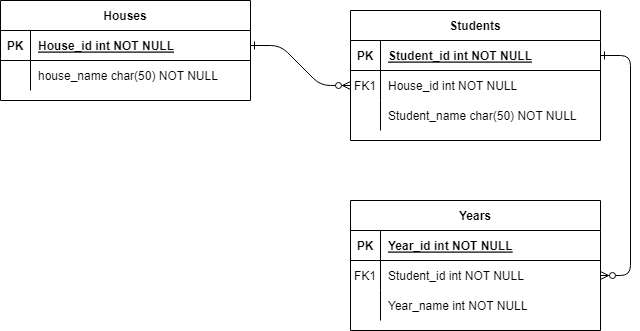

The diagram above was exported from draw.io. Its source (the exported page's mxGraphModel, read from the mxfile embedded in the PNG):
<mxGraphModel dx="1422" dy="794" grid="1" gridSize="10" guides="1" tooltips="1" connect="1" arrows="1" fold="1" page="1" pageScale="1" pageWidth="850" pageHeight="1100" math="0" shadow="0" extFonts="Permanent Marker^https://fonts.googleapis.com/css?family=Permanent+Marker">
  <root>
    <mxCell id="0" />
    <mxCell id="1" parent="0" />
    <mxCell id="C-vyLk0tnHw3VtMMgP7b-1" value="" style="edgeStyle=entityRelationEdgeStyle;endArrow=ERzeroToMany;startArrow=ERone;endFill=1;startFill=0;" parent="1" source="C-vyLk0tnHw3VtMMgP7b-24" target="C-vyLk0tnHw3VtMMgP7b-6" edge="1">
      <mxGeometry width="100" height="100" relative="1" as="geometry">
        <mxPoint x="340" y="720" as="sourcePoint" />
        <mxPoint x="440" y="620" as="targetPoint" />
      </mxGeometry>
    </mxCell>
    <mxCell id="C-vyLk0tnHw3VtMMgP7b-12" value="" style="edgeStyle=entityRelationEdgeStyle;endArrow=ERzeroToMany;startArrow=ERone;endFill=1;startFill=0;" parent="1" source="C-vyLk0tnHw3VtMMgP7b-3" target="C-vyLk0tnHw3VtMMgP7b-17" edge="1">
      <mxGeometry width="100" height="100" relative="1" as="geometry">
        <mxPoint x="400" y="180" as="sourcePoint" />
        <mxPoint x="460" y="205" as="targetPoint" />
      </mxGeometry>
    </mxCell>
    <mxCell id="C-vyLk0tnHw3VtMMgP7b-2" value="Students" style="shape=table;startSize=30;container=1;collapsible=1;childLayout=tableLayout;fixedRows=1;rowLines=0;fontStyle=1;align=center;resizeLast=1;" parent="1" vertex="1">
      <mxGeometry x="450" y="120" width="250" height="130" as="geometry" />
    </mxCell>
    <mxCell id="C-vyLk0tnHw3VtMMgP7b-3" value="" style="shape=partialRectangle;collapsible=0;dropTarget=0;pointerEvents=0;fillColor=none;points=[[0,0.5],[1,0.5]];portConstraint=eastwest;top=0;left=0;right=0;bottom=1;" parent="C-vyLk0tnHw3VtMMgP7b-2" vertex="1">
      <mxGeometry y="30" width="250" height="30" as="geometry" />
    </mxCell>
    <mxCell id="C-vyLk0tnHw3VtMMgP7b-4" value="PK" style="shape=partialRectangle;overflow=hidden;connectable=0;fillColor=none;top=0;left=0;bottom=0;right=0;fontStyle=1;" parent="C-vyLk0tnHw3VtMMgP7b-3" vertex="1">
      <mxGeometry width="30" height="30" as="geometry" />
    </mxCell>
    <mxCell id="C-vyLk0tnHw3VtMMgP7b-5" value="Student_id int NOT NULL " style="shape=partialRectangle;overflow=hidden;connectable=0;fillColor=none;top=0;left=0;bottom=0;right=0;align=left;spacingLeft=6;fontStyle=5;" parent="C-vyLk0tnHw3VtMMgP7b-3" vertex="1">
      <mxGeometry x="30" width="220" height="30" as="geometry" />
    </mxCell>
    <mxCell id="C-vyLk0tnHw3VtMMgP7b-6" value="" style="shape=partialRectangle;collapsible=0;dropTarget=0;pointerEvents=0;fillColor=none;points=[[0,0.5],[1,0.5]];portConstraint=eastwest;top=0;left=0;right=0;bottom=0;" parent="C-vyLk0tnHw3VtMMgP7b-2" vertex="1">
      <mxGeometry y="60" width="250" height="30" as="geometry" />
    </mxCell>
    <mxCell id="C-vyLk0tnHw3VtMMgP7b-7" value="FK1" style="shape=partialRectangle;overflow=hidden;connectable=0;fillColor=none;top=0;left=0;bottom=0;right=0;" parent="C-vyLk0tnHw3VtMMgP7b-6" vertex="1">
      <mxGeometry width="30" height="30" as="geometry" />
    </mxCell>
    <mxCell id="C-vyLk0tnHw3VtMMgP7b-8" value="House_id int NOT NULL" style="shape=partialRectangle;overflow=hidden;connectable=0;fillColor=none;top=0;left=0;bottom=0;right=0;align=left;spacingLeft=6;" parent="C-vyLk0tnHw3VtMMgP7b-6" vertex="1">
      <mxGeometry x="30" width="220" height="30" as="geometry" />
    </mxCell>
    <mxCell id="C-vyLk0tnHw3VtMMgP7b-9" value="" style="shape=partialRectangle;collapsible=0;dropTarget=0;pointerEvents=0;fillColor=none;points=[[0,0.5],[1,0.5]];portConstraint=eastwest;top=0;left=0;right=0;bottom=0;" parent="C-vyLk0tnHw3VtMMgP7b-2" vertex="1">
      <mxGeometry y="90" width="250" height="30" as="geometry" />
    </mxCell>
    <mxCell id="C-vyLk0tnHw3VtMMgP7b-10" value="" style="shape=partialRectangle;overflow=hidden;connectable=0;fillColor=none;top=0;left=0;bottom=0;right=0;" parent="C-vyLk0tnHw3VtMMgP7b-9" vertex="1">
      <mxGeometry width="30" height="30" as="geometry" />
    </mxCell>
    <mxCell id="C-vyLk0tnHw3VtMMgP7b-11" value="Student_name char(50) NOT NULL" style="shape=partialRectangle;overflow=hidden;connectable=0;fillColor=none;top=0;left=0;bottom=0;right=0;align=left;spacingLeft=6;" parent="C-vyLk0tnHw3VtMMgP7b-9" vertex="1">
      <mxGeometry x="30" width="220" height="30" as="geometry" />
    </mxCell>
    <mxCell id="C-vyLk0tnHw3VtMMgP7b-13" value="Years" style="shape=table;startSize=30;container=1;collapsible=1;childLayout=tableLayout;fixedRows=1;rowLines=0;fontStyle=1;align=center;resizeLast=1;" parent="1" vertex="1">
      <mxGeometry x="450" y="310" width="250" height="130" as="geometry" />
    </mxCell>
    <mxCell id="C-vyLk0tnHw3VtMMgP7b-14" value="" style="shape=partialRectangle;collapsible=0;dropTarget=0;pointerEvents=0;fillColor=none;points=[[0,0.5],[1,0.5]];portConstraint=eastwest;top=0;left=0;right=0;bottom=1;" parent="C-vyLk0tnHw3VtMMgP7b-13" vertex="1">
      <mxGeometry y="30" width="250" height="30" as="geometry" />
    </mxCell>
    <mxCell id="C-vyLk0tnHw3VtMMgP7b-15" value="PK" style="shape=partialRectangle;overflow=hidden;connectable=0;fillColor=none;top=0;left=0;bottom=0;right=0;fontStyle=1;" parent="C-vyLk0tnHw3VtMMgP7b-14" vertex="1">
      <mxGeometry width="30" height="30" as="geometry">
        <mxRectangle width="30" height="30" as="alternateBounds" />
      </mxGeometry>
    </mxCell>
    <mxCell id="C-vyLk0tnHw3VtMMgP7b-16" value="Year_id int NOT NULL " style="shape=partialRectangle;overflow=hidden;connectable=0;fillColor=none;top=0;left=0;bottom=0;right=0;align=left;spacingLeft=6;fontStyle=5;" parent="C-vyLk0tnHw3VtMMgP7b-14" vertex="1">
      <mxGeometry x="30" width="220" height="30" as="geometry">
        <mxRectangle width="220" height="30" as="alternateBounds" />
      </mxGeometry>
    </mxCell>
    <mxCell id="C-vyLk0tnHw3VtMMgP7b-17" value="" style="shape=partialRectangle;collapsible=0;dropTarget=0;pointerEvents=0;fillColor=none;points=[[0,0.5],[1,0.5]];portConstraint=eastwest;top=0;left=0;right=0;bottom=0;" parent="C-vyLk0tnHw3VtMMgP7b-13" vertex="1">
      <mxGeometry y="60" width="250" height="30" as="geometry" />
    </mxCell>
    <mxCell id="C-vyLk0tnHw3VtMMgP7b-18" value="FK1" style="shape=partialRectangle;overflow=hidden;connectable=0;fillColor=none;top=0;left=0;bottom=0;right=0;" parent="C-vyLk0tnHw3VtMMgP7b-17" vertex="1">
      <mxGeometry width="30" height="30" as="geometry">
        <mxRectangle width="30" height="30" as="alternateBounds" />
      </mxGeometry>
    </mxCell>
    <mxCell id="C-vyLk0tnHw3VtMMgP7b-19" value="Student_id int NOT NULL" style="shape=partialRectangle;overflow=hidden;connectable=0;fillColor=none;top=0;left=0;bottom=0;right=0;align=left;spacingLeft=6;" parent="C-vyLk0tnHw3VtMMgP7b-17" vertex="1">
      <mxGeometry x="30" width="220" height="30" as="geometry">
        <mxRectangle width="220" height="30" as="alternateBounds" />
      </mxGeometry>
    </mxCell>
    <mxCell id="C-vyLk0tnHw3VtMMgP7b-20" value="" style="shape=partialRectangle;collapsible=0;dropTarget=0;pointerEvents=0;fillColor=none;points=[[0,0.5],[1,0.5]];portConstraint=eastwest;top=0;left=0;right=0;bottom=0;" parent="C-vyLk0tnHw3VtMMgP7b-13" vertex="1">
      <mxGeometry y="90" width="250" height="30" as="geometry" />
    </mxCell>
    <mxCell id="C-vyLk0tnHw3VtMMgP7b-21" value="" style="shape=partialRectangle;overflow=hidden;connectable=0;fillColor=none;top=0;left=0;bottom=0;right=0;" parent="C-vyLk0tnHw3VtMMgP7b-20" vertex="1">
      <mxGeometry width="30" height="30" as="geometry">
        <mxRectangle width="30" height="30" as="alternateBounds" />
      </mxGeometry>
    </mxCell>
    <mxCell id="C-vyLk0tnHw3VtMMgP7b-22" value="Year_name int NOT NULL" style="shape=partialRectangle;overflow=hidden;connectable=0;fillColor=none;top=0;left=0;bottom=0;right=0;align=left;spacingLeft=6;" parent="C-vyLk0tnHw3VtMMgP7b-20" vertex="1">
      <mxGeometry x="30" width="220" height="30" as="geometry">
        <mxRectangle width="220" height="30" as="alternateBounds" />
      </mxGeometry>
    </mxCell>
    <mxCell id="C-vyLk0tnHw3VtMMgP7b-23" value="Houses" style="shape=table;startSize=30;container=1;collapsible=1;childLayout=tableLayout;fixedRows=1;rowLines=0;fontStyle=1;align=center;resizeLast=1;" parent="1" vertex="1">
      <mxGeometry x="100" y="110" width="250" height="100" as="geometry" />
    </mxCell>
    <mxCell id="C-vyLk0tnHw3VtMMgP7b-24" value="" style="shape=partialRectangle;collapsible=0;dropTarget=0;pointerEvents=0;fillColor=none;points=[[0,0.5],[1,0.5]];portConstraint=eastwest;top=0;left=0;right=0;bottom=1;" parent="C-vyLk0tnHw3VtMMgP7b-23" vertex="1">
      <mxGeometry y="30" width="250" height="30" as="geometry" />
    </mxCell>
    <mxCell id="C-vyLk0tnHw3VtMMgP7b-25" value="PK" style="shape=partialRectangle;overflow=hidden;connectable=0;fillColor=none;top=0;left=0;bottom=0;right=0;fontStyle=1;" parent="C-vyLk0tnHw3VtMMgP7b-24" vertex="1">
      <mxGeometry width="30" height="30" as="geometry">
        <mxRectangle width="30" height="30" as="alternateBounds" />
      </mxGeometry>
    </mxCell>
    <mxCell id="C-vyLk0tnHw3VtMMgP7b-26" value="House_id int NOT NULL " style="shape=partialRectangle;overflow=hidden;connectable=0;fillColor=none;top=0;left=0;bottom=0;right=0;align=left;spacingLeft=6;fontStyle=5;" parent="C-vyLk0tnHw3VtMMgP7b-24" vertex="1">
      <mxGeometry x="30" width="220" height="30" as="geometry">
        <mxRectangle width="220" height="30" as="alternateBounds" />
      </mxGeometry>
    </mxCell>
    <mxCell id="C-vyLk0tnHw3VtMMgP7b-27" value="" style="shape=partialRectangle;collapsible=0;dropTarget=0;pointerEvents=0;fillColor=none;points=[[0,0.5],[1,0.5]];portConstraint=eastwest;top=0;left=0;right=0;bottom=0;" parent="C-vyLk0tnHw3VtMMgP7b-23" vertex="1">
      <mxGeometry y="60" width="250" height="30" as="geometry" />
    </mxCell>
    <mxCell id="C-vyLk0tnHw3VtMMgP7b-28" value="" style="shape=partialRectangle;overflow=hidden;connectable=0;fillColor=none;top=0;left=0;bottom=0;right=0;" parent="C-vyLk0tnHw3VtMMgP7b-27" vertex="1">
      <mxGeometry width="30" height="30" as="geometry">
        <mxRectangle width="30" height="30" as="alternateBounds" />
      </mxGeometry>
    </mxCell>
    <mxCell id="C-vyLk0tnHw3VtMMgP7b-29" value="house_name char(50) NOT NULL" style="shape=partialRectangle;overflow=hidden;connectable=0;fillColor=none;top=0;left=0;bottom=0;right=0;align=left;spacingLeft=6;" parent="C-vyLk0tnHw3VtMMgP7b-27" vertex="1">
      <mxGeometry x="30" width="220" height="30" as="geometry">
        <mxRectangle width="220" height="30" as="alternateBounds" />
      </mxGeometry>
    </mxCell>
  </root>
</mxGraphModel>